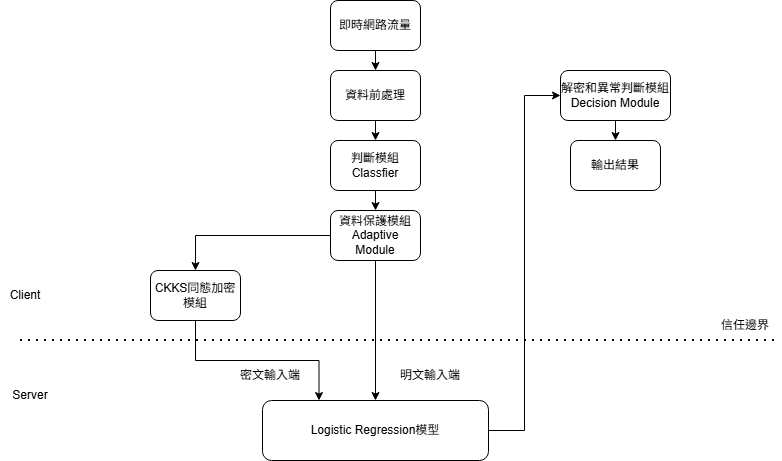

The diagram above was exported from draw.io. Its source (the exported page's mxGraphModel, read from the mxfile embedded in the PNG):
<mxGraphModel dx="1426" dy="751" grid="1" gridSize="10" guides="1" tooltips="1" connect="1" arrows="1" fold="1" page="1" pageScale="1" pageWidth="827" pageHeight="1169" background="light-dark(#FFFFFF,#2F2F2F)" math="0" shadow="0">
  <root>
    <mxCell id="0" />
    <mxCell id="1" parent="0" />
    <mxCell id="iB97erFy4M8ssTz0gcVl-8" edge="1" parent="1" source="iB97erFy4M8ssTz0gcVl-1" style="edgeStyle=orthogonalEdgeStyle;rounded=0;orthogonalLoop=1;jettySize=auto;html=1;exitX=0.5;exitY=1;exitDx=0;exitDy=0;entryX=0.5;entryY=0;entryDx=0;entryDy=0;" target="iB97erFy4M8ssTz0gcVl-3">
      <mxGeometry relative="1" as="geometry" />
    </mxCell>
    <mxCell id="iB97erFy4M8ssTz0gcVl-1" parent="1" style="rounded=1;whiteSpace=wrap;html=1;" value="即時網路流量" vertex="1">
      <mxGeometry height="50" width="90" x="350" y="30" as="geometry" />
    </mxCell>
    <mxCell id="iB97erFy4M8ssTz0gcVl-9" edge="1" parent="1" source="iB97erFy4M8ssTz0gcVl-3" style="edgeStyle=orthogonalEdgeStyle;rounded=0;orthogonalLoop=1;jettySize=auto;html=1;exitX=0.5;exitY=1;exitDx=0;exitDy=0;entryX=0.5;entryY=0;entryDx=0;entryDy=0;" target="iB97erFy4M8ssTz0gcVl-5">
      <mxGeometry relative="1" as="geometry" />
    </mxCell>
    <mxCell id="iB97erFy4M8ssTz0gcVl-3" parent="1" style="rounded=1;whiteSpace=wrap;html=1;" value="資料前處理" vertex="1">
      <mxGeometry height="50" width="90" x="350" y="100" as="geometry" />
    </mxCell>
    <mxCell id="iB97erFy4M8ssTz0gcVl-23" edge="1" parent="1" source="iB97erFy4M8ssTz0gcVl-5" style="edgeStyle=orthogonalEdgeStyle;rounded=0;orthogonalLoop=1;jettySize=auto;html=1;exitX=0.5;exitY=1;exitDx=0;exitDy=0;entryX=0.5;entryY=0;entryDx=0;entryDy=0;" target="iB97erFy4M8ssTz0gcVl-22">
      <mxGeometry relative="1" as="geometry" />
    </mxCell>
    <mxCell id="iB97erFy4M8ssTz0gcVl-5" parent="1" style="rounded=1;whiteSpace=wrap;html=1;" value="判斷模組Classfier" vertex="1">
      <mxGeometry height="50" width="90" x="350" y="170" as="geometry" />
    </mxCell>
    <mxCell id="iB97erFy4M8ssTz0gcVl-17" edge="1" parent="1" source="iB97erFy4M8ssTz0gcVl-7" style="edgeStyle=orthogonalEdgeStyle;rounded=0;orthogonalLoop=1;jettySize=auto;html=1;exitX=0.5;exitY=1;exitDx=0;exitDy=0;entryX=0.25;entryY=0;entryDx=0;entryDy=0;" target="iB97erFy4M8ssTz0gcVl-15">
      <mxGeometry relative="1" as="geometry" />
    </mxCell>
    <mxCell id="iB97erFy4M8ssTz0gcVl-7" parent="1" style="rounded=1;whiteSpace=wrap;html=1;" value="CKKS同態加密模組" vertex="1">
      <mxGeometry height="50" width="90" x="170" y="300" as="geometry" />
    </mxCell>
    <mxCell id="iB97erFy4M8ssTz0gcVl-11" edge="1" parent="1" style="endArrow=none;dashed=1;html=1;dashPattern=1 3;strokeWidth=2;rounded=0;" value="">
      <mxGeometry height="50" relative="1" width="50" as="geometry">
        <mxPoint x="40" y="370" as="sourcePoint" />
        <mxPoint x="800" y="370" as="targetPoint" />
      </mxGeometry>
    </mxCell>
    <mxCell id="iB97erFy4M8ssTz0gcVl-14" parent="1" style="text;html=1;whiteSpace=wrap;strokeColor=none;fillColor=none;align=center;verticalAlign=middle;rounded=0;autosize=1;resizable=0;" value="信任邊界" vertex="1">
      <mxGeometry height="30" width="70" x="730" y="340" as="geometry" />
    </mxCell>
    <mxCell id="iB97erFy4M8ssTz0gcVl-27" edge="1" parent="1" source="iB97erFy4M8ssTz0gcVl-15" style="edgeStyle=orthogonalEdgeStyle;rounded=0;orthogonalLoop=1;jettySize=auto;html=1;exitX=1;exitY=0.5;exitDx=0;exitDy=0;entryX=0;entryY=0.5;entryDx=0;entryDy=0;" target="iB97erFy4M8ssTz0gcVl-26">
      <mxGeometry relative="1" as="geometry" />
    </mxCell>
    <mxCell id="iB97erFy4M8ssTz0gcVl-15" parent="1" style="rounded=1;whiteSpace=wrap;html=1;" value="Logistic Regression模型" vertex="1">
      <mxGeometry height="60" width="226" x="282" y="430" as="geometry" />
    </mxCell>
    <mxCell id="iB97erFy4M8ssTz0gcVl-18" parent="1" style="text;html=1;whiteSpace=wrap;strokeColor=none;fillColor=none;align=center;verticalAlign=middle;rounded=0;autosize=1;resizable=0;" value="密文輸入端" vertex="1">
      <mxGeometry height="30" width="80" x="250" y="390" as="geometry" />
    </mxCell>
    <mxCell id="iB97erFy4M8ssTz0gcVl-19" parent="1" style="text;html=1;whiteSpace=wrap;strokeColor=none;fillColor=none;align=center;verticalAlign=middle;rounded=0;autosize=1;resizable=0;" value="明文輸入端" vertex="1">
      <mxGeometry height="30" width="80" x="410" y="390" as="geometry" />
    </mxCell>
    <mxCell id="iB97erFy4M8ssTz0gcVl-20" parent="1" style="text;html=1;whiteSpace=wrap;strokeColor=none;fillColor=none;align=center;verticalAlign=middle;rounded=0;autosize=1;resizable=0;" value="Client" vertex="1">
      <mxGeometry height="30" width="50" x="20" y="310" as="geometry" />
    </mxCell>
    <mxCell id="iB97erFy4M8ssTz0gcVl-21" parent="1" style="text;html=1;whiteSpace=wrap;strokeColor=none;fillColor=none;align=center;verticalAlign=middle;rounded=0;autosize=1;resizable=0;" value="Server" vertex="1">
      <mxGeometry height="30" width="60" x="20" y="410" as="geometry" />
    </mxCell>
    <mxCell id="iB97erFy4M8ssTz0gcVl-24" edge="1" parent="1" source="iB97erFy4M8ssTz0gcVl-22" style="edgeStyle=orthogonalEdgeStyle;rounded=0;orthogonalLoop=1;jettySize=auto;html=1;exitX=0;exitY=0.5;exitDx=0;exitDy=0;entryX=0.5;entryY=0;entryDx=0;entryDy=0;" target="iB97erFy4M8ssTz0gcVl-7">
      <mxGeometry relative="1" as="geometry" />
    </mxCell>
    <mxCell id="iB97erFy4M8ssTz0gcVl-25" edge="1" parent="1" source="iB97erFy4M8ssTz0gcVl-22" style="edgeStyle=orthogonalEdgeStyle;rounded=0;orthogonalLoop=1;jettySize=auto;html=1;exitX=0.5;exitY=1;exitDx=0;exitDy=0;entryX=0.5;entryY=0;entryDx=0;entryDy=0;" target="iB97erFy4M8ssTz0gcVl-15">
      <mxGeometry relative="1" as="geometry" />
    </mxCell>
    <mxCell id="iB97erFy4M8ssTz0gcVl-22" parent="1" style="rounded=1;whiteSpace=wrap;html=1;" value="資料保護模組&lt;div&gt;Adaptive Module&lt;/div&gt;" vertex="1">
      <mxGeometry height="50" width="90" x="350" y="240" as="geometry" />
    </mxCell>
    <mxCell id="iB97erFy4M8ssTz0gcVl-29" edge="1" parent="1" source="iB97erFy4M8ssTz0gcVl-26" style="edgeStyle=orthogonalEdgeStyle;rounded=0;orthogonalLoop=1;jettySize=auto;html=1;exitX=0.5;exitY=1;exitDx=0;exitDy=0;entryX=0.5;entryY=0;entryDx=0;entryDy=0;" target="iB97erFy4M8ssTz0gcVl-28">
      <mxGeometry relative="1" as="geometry" />
    </mxCell>
    <mxCell id="iB97erFy4M8ssTz0gcVl-26" parent="1" style="rounded=1;whiteSpace=wrap;html=1;" value="&lt;br&gt;解密和異常判斷模組&lt;div&gt;Decision Module&lt;br&gt;&lt;br&gt;&lt;/div&gt;" vertex="1">
      <mxGeometry height="50" width="110" x="580" y="100" as="geometry" />
    </mxCell>
    <mxCell id="iB97erFy4M8ssTz0gcVl-28" parent="1" style="rounded=1;whiteSpace=wrap;html=1;" value="輸出結果" vertex="1">
      <mxGeometry height="50" width="90" x="590" y="170" as="geometry" />
    </mxCell>
    <mxCell id="iB97erFy4M8ssTz0gcVl-30" edge="1" parent="1" source="iB97erFy4M8ssTz0gcVl-20" style="edgeStyle=orthogonalEdgeStyle;rounded=0;orthogonalLoop=1;jettySize=auto;html=1;exitX=0.5;exitY=1;exitDx=0;exitDy=0;" target="iB97erFy4M8ssTz0gcVl-20">
      <mxGeometry relative="1" as="geometry" />
    </mxCell>
  </root>
</mxGraphModel>